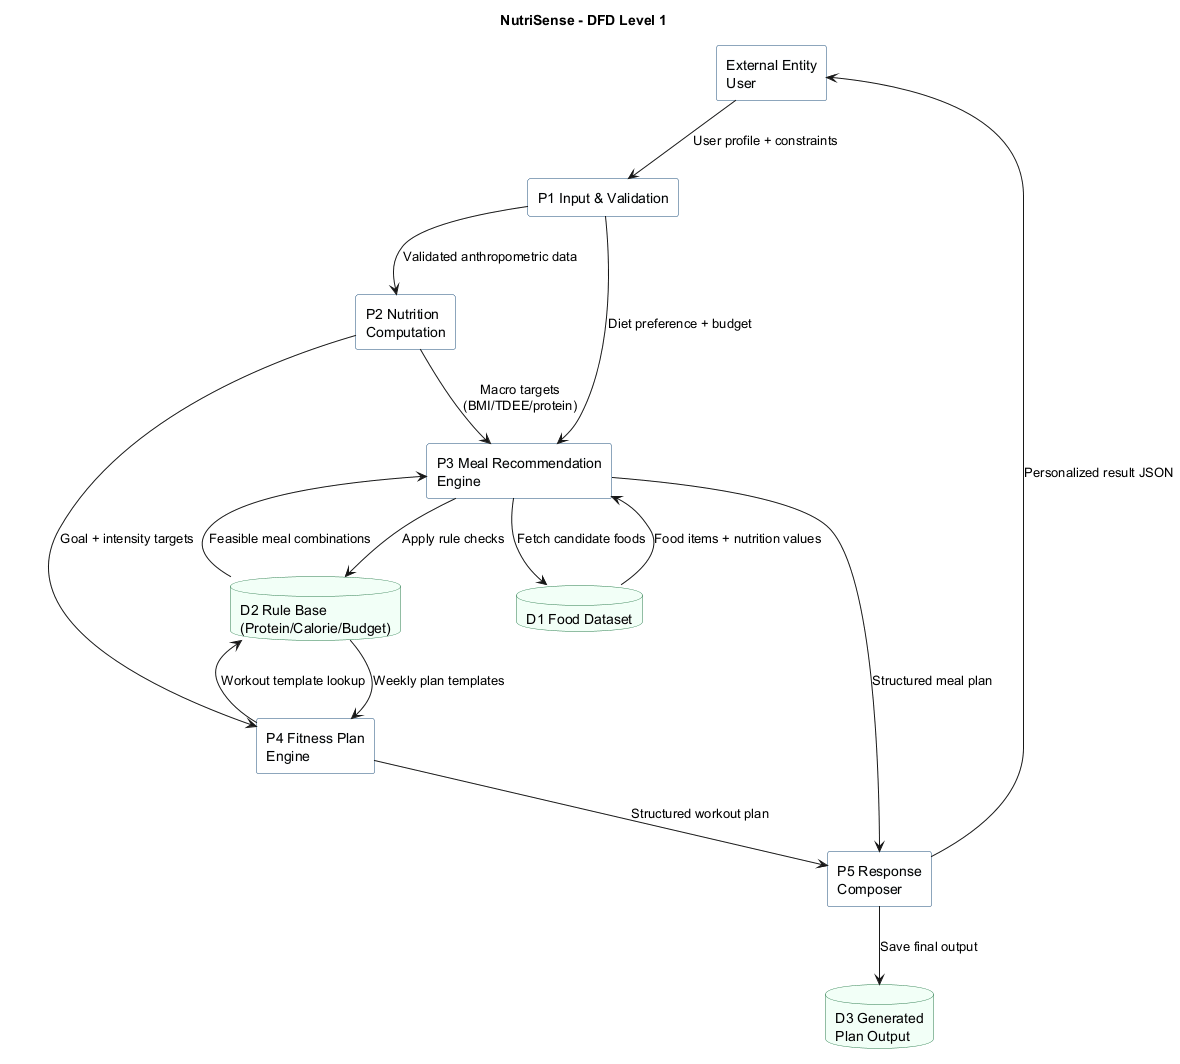

The diagram above was rendered by PlantUML. Its source (embedded in the PNG):
@startuml
skinparam backgroundColor white
skinparam shadowing false
skinparam rectangle {
  BorderColor #1F4E79
  BackgroundColor #F8FBFF
}
skinparam database {
  BorderColor #2A7A4B
  BackgroundColor #F2FFF7
}

title NutriSense - DFD Level 1

rectangle "External Entity\nUser" as E1
rectangle "P1 Input & Validation" as P1
rectangle "P2 Nutrition\nComputation" as P2
rectangle "P3 Meal Recommendation\nEngine" as P3
rectangle "P4 Fitness Plan\nEngine" as P4
rectangle "P5 Response\nComposer" as P5

database "D1 Food Dataset" as D1
database "D2 Rule Base\n(Protein/Calorie/Budget)" as D2
database "D3 Generated\nPlan Output" as D3

E1 --> P1 : User profile + constraints
P1 --> P2 : Validated anthropometric data
P1 --> P3 : Diet preference + budget
P2 --> P3 : Macro targets\n(BMI/TDEE/protein)
P2 --> P4 : Goal + intensity targets
P3 --> D1 : Fetch candidate foods
D1 --> P3 : Food items + nutrition values
P3 --> D2 : Apply rule checks
D2 --> P3 : Feasible meal combinations
P4 --> D2 : Workout template lookup
D2 --> P4 : Weekly plan templates
P3 --> P5 : Structured meal plan
P4 --> P5 : Structured workout plan
P5 --> D3 : Save final output
P5 --> E1 : Personalized result JSON

@enduml